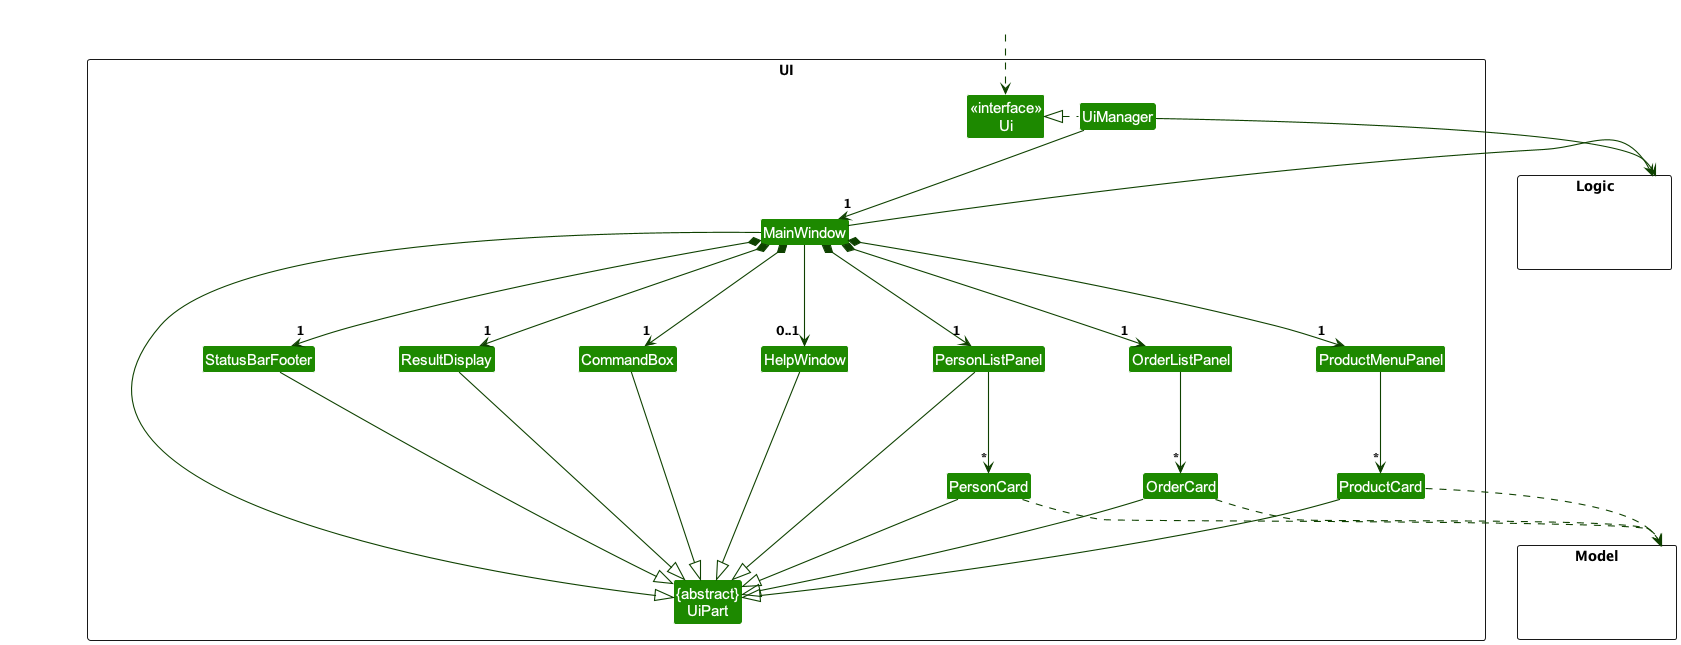

The diagram above was rendered by PlantUML. Its source (embedded in the PNG):
@startuml
!include style.puml
skinparam arrowThickness 1.1
skinparam arrowColor UI_COLOR_T4
skinparam classBackgroundColor UI_COLOR

package UI <<Rectangle>>{
Class "<<interface>>\nUi" as Ui
Class "{abstract}\nUiPart" as UiPart
Class UiManager
Class MainWindow
Class HelpWindow
Class ResultDisplay
Class PersonListPanel
Class PersonCard
Class StatusBarFooter
Class CommandBox
Class OrderListPanel
Class OrderCard
Class ProductMenuPanel
Class ProductCard
}

package Model <<Rectangle>> {
Class HiddenModel #FFFFFF
}

package Logic <<Rectangle>> {
Class HiddenLogic #FFFFFF
}

Class HiddenOutside #FFFFFF
HiddenOutside ..> Ui

UiManager .left.|> Ui
UiManager -down-> "1" MainWindow
MainWindow *-down->  "1" CommandBox
MainWindow *-down-> "1" ResultDisplay
MainWindow *-down-> "1" PersonListPanel
MainWindow *-down-> "1" StatusBarFooter
MainWindow --> "0..1" HelpWindow
MainWindow *-down-> "1" OrderListPanel
MainWindow *-down-> "1" ProductMenuPanel

PersonListPanel -down-> "*" PersonCard
OrderListPanel -down-> "*" OrderCard
ProductMenuPanel -down-> "*" ProductCard

MainWindow -left-|> UiPart

ResultDisplay --|> UiPart
CommandBox --|> UiPart
PersonListPanel --|> UiPart
PersonCard --|> UiPart
StatusBarFooter --|> UiPart
HelpWindow --|> UiPart
OrderCard --|> UiPart
ProductCard --|> UiPart

PersonCard ..> Model
OrderCard ..> Model
ProductCard ..> Model
UiManager -right-> Logic
MainWindow -left-> Logic

PersonListPanel -[hidden]left- HelpWindow
HelpWindow -[hidden]left- CommandBox
CommandBox -[hidden]left- ResultDisplay
ResultDisplay -[hidden]left- StatusBarFooter

MainWindow -[hidden]-|> UiPart
@enduml